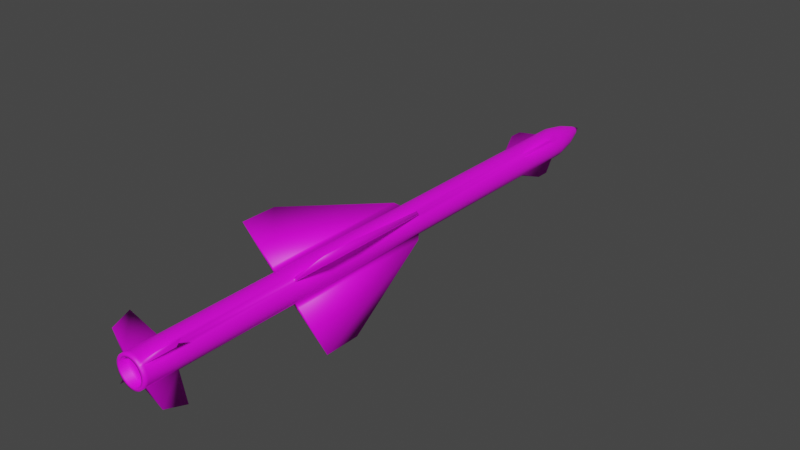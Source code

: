 # Source: R-23R.blend  (saved by Blender 2.80.75; exported with 4.5.12 LTS)
import bpy
from mathutils import Matrix  # noqa: F401  (used for matrix-valued properties, if any)

bpy.ops.wm.read_factory_settings(use_empty=True)
scene = bpy.context.scene
scene.name = 'Scene'

# ---- collections
col_collection = bpy.data.collections.new('Collection'); scene.collection.children.link(col_collection)

# ---- images (referenced by path relative to the original .blend; pixels are not part of the script)
import os
ASSET_DIR = os.environ.get("B2B_ASSET_DIR", "")  # directory of the original .blend (textures are referenced by path, not embedded)
HERE = os.path.dirname(os.path.abspath(__file__))  # packed textures are extracted next to this script under _unpacked/

def load_image(name, relpath, width, height, colorspace="sRGB"):
    """Load a texture the original file referenced (path relative to the .blend, or extracted next to this script)."""
    p = next((c for c in (os.path.join(HERE, relpath), os.path.join(ASSET_DIR, relpath)) if relpath and os.path.exists(c)), "")
    if p:
        img = bpy.data.images.load(p, check_existing=True)
        img.name = name
    else:  # same state as the original file: an image datablock whose file is absent (Cycles renders it pink)
        img = bpy.data.images.new(name, width, height)
        img.source = "FILE"
        img.filepath = "//" + (relpath or name)
    img.colorspace_settings.name = colorspace
    return img
img_r_23r_png = load_image('r-23r.png', 'r-23r.png', 1024, 1024, 'sRGB')

# ---- materials (node trees are filled in below, after node groups)
mat_material_001 = bpy.data.materials.new('Material.001')
mat_material_001.use_transparent_shadow = False

# ---- material node trees
mat_material_001.use_nodes = True; mat_material_001.node_tree.nodes.clear()
_N = mat_material_001.node_tree.nodes; _L = mat_material_001.node_tree.links
n0 = _N.new('ShaderNodeOutputMaterial'); n0.name = 'Material Output'; n0.location = (300, 300)
n1 = _N.new('ShaderNodeBsdfPrincipled'); n1.name = 'Principled BSDF'; n1.location = (10, 300)
n1.distribution = 'GGX'
n1.subsurface_method = 'BURLEY'
n1.inputs[3].default_value = 1.45
n1.inputs[27].default_value = (0.0, 0.0, 0.0, 1.0)
n1.inputs[28].default_value = 1.0
n2 = _N.new('ShaderNodeTexImage'); n2.name = 'Image Texture'; n2.location = (-287, 206)
n2.image = img_r_23r_png
_L.new(n1.outputs[0], n0.inputs[0])
_L.new(n2.outputs[0], n1.inputs[0])
n0.is_active_output = True

# ---- world
world_world = bpy.data.worlds.new('World'); scene.world = world_world
world_world.use_nodes = True; world_world.node_tree.nodes.clear()
_N = world_world.node_tree.nodes; _L = world_world.node_tree.links
n0 = _N.new('ShaderNodeOutputWorld'); n0.name = 'World Output'; n0.location = (300, 300)
n1 = _N.new('ShaderNodeBackground'); n1.name = 'Background'; n1.location = (10, 300)
n1.inputs[0].default_value = (0.05088, 0.05088, 0.05088, 1.0)
_L.new(n1.outputs[0], n0.inputs[0])
n0.is_active_output = True
world_world.color = (0.05088, 0.05088, 0.05088)
world_world.use_sun_shadow = False
world_world.sun_shadow_jitter_overblur = 0.0

# ---- meshes
me_cylinder = bpy.data.meshes.new('Cylinder')
me_cylinder.from_pydata([(-0.5063, 0.6174, -19.58), (-0.6341, 0.7732, 16.16), (-0.3761, 0.7043, -19.58), (-0.4711, 0.8821, 16.16), (-0.2315, 0.7642, -19.58), (-0.2899, 0.957, 16.16), (-0.07797, 0.7946, -19.58), (-0.09765, 0.9952, 16.16), (0.07856, 0.7946, -19.58), (0.09839, 0.9951, 16.16), (0.2321, 0.764, -19.58), (0.2906, 0.9568, 16.16), (0.3767, 0.704, -19.58), (0.4717, 0.8817, 16.16), (0.5068, 0.617, -19.58), (0.6347, 0.7728, 16.16), (0.6174, 0.5063, -19.58), (0.7732, 0.6341, 16.16), (0.7043, 0.3761, -19.58), (0.8821, 0.4711, 16.16), (0.7642, 0.2315, -19.58), (0.957, 0.2899, 16.16), (0.7946, 0.07797, -19.58), (0.9952, 0.09765, 16.16), (0.7946, -0.07856, -19.58), (0.9951, -0.09839, 16.16), (0.764, -0.2321, -19.58), (0.9568, -0.2906, 16.16), (0.704, -0.3767, -19.58), (0.8817, -0.4717, 16.16), (0.617, -0.5068, -19.58), (0.7728, -0.6347, 16.16), (0.5063, -0.6174, -19.58), (0.6341, -0.7732, 16.16), (0.3761, -0.7043, -19.58), (0.4711, -0.8821, 16.16), (0.2315, -0.7642, -19.58), (0.2899, -0.957, 16.16), (0.07797, -0.7946, -19.58), (0.09765, -0.9952, 16.16), (-0.07856, -0.7946, -19.58), (-0.09839, -0.9951, 16.16), (-0.2321, -0.764, -19.58), (-0.2906, -0.9568, 16.16), (-0.3767, -0.704, -19.58), (-0.4717, -0.8817, 16.16), (-0.5068, -0.617, -19.58), (-0.6347, -0.7728, 16.16), (-0.6174, -0.5063, -19.58), (-0.7732, -0.6341, 16.16), (-0.7043, -0.3761, -19.58), (-0.8821, -0.4711, 16.16), (-0.7642, -0.2315, -19.58), (-0.957, -0.2899, 16.16), (-0.7946, -0.07797, -19.58), (-0.9952, -0.09765, 16.16), (-0.7946, 0.07856, -19.58), (-0.9951, 0.09839, 16.16), (-0.764, 0.2321, -19.58), (-0.9568, 0.2906, 16.16), (-0.704, 0.3767, -19.58), (-0.8817, 0.4717, 16.16), (-0.617, 0.5068, -19.58), (-0.7728, 0.6347, 16.16), (-0.4096, 0.767, 16.96), (-0.5514, 0.6723, 16.96), (-0.2521, 0.8322, 16.96), (-0.08491, 0.8654, 16.96), (0.08555, 0.8653, 16.96), (0.2527, 0.832, 16.96), (0.4102, 0.7667, 16.96), (0.5519, 0.6719, 16.96), (0.6723, 0.5514, 16.96), (0.767, 0.4096, 16.96), (0.8322, 0.2521, 16.96), (0.8654, 0.08491, 16.96), (0.8653, -0.08555, 16.96), (0.832, -0.2527, 16.96), (0.7667, -0.4102, 16.96), (0.6719, -0.5519, 16.96), (0.5514, -0.6723, 16.96), (0.4096, -0.767, 16.96), (0.2521, -0.8322, 16.96), (0.0849, -0.8654, 16.96), (-0.08555, -0.8653, 16.96), (-0.2527, -0.832, 16.96), (-0.4102, -0.7667, 16.96), (-0.5519, -0.6719, 16.96), (-0.6723, -0.5514, 16.96), (-0.767, -0.4096, 16.96), (-0.8322, -0.2521, 16.96), (-0.8654, -0.0849, 16.96), (-0.8653, 0.08555, 16.96), (-0.832, 0.2527, 16.96), (-0.7667, 0.4102, 16.96), (-0.6719, 0.5519, 16.96), (-0.3536, 0.6621, 17.64), (-0.4759, 0.5804, 17.64), (-0.2176, 0.7183, 17.64), (-0.07329, 0.747, 17.64), (0.07384, 0.7469, 17.64), (0.2181, 0.7182, 17.64), (0.3541, 0.6618, 17.64), (0.4764, 0.58, 17.64), (0.5804, 0.4759, 17.64), (0.6621, 0.3536, 17.64), (0.7183, 0.2176, 17.64), (0.747, 0.07329, 17.64), (0.7469, -0.07384, 17.64), (0.7182, -0.2181, 17.64), (0.6618, -0.3541, 17.64), (0.58, -0.4764, 17.64), (0.4759, -0.5804, 17.64), (0.3536, -0.6621, 17.64), (0.2176, -0.7183, 17.64), (0.07329, -0.747, 17.64), (-0.07385, -0.7469, 17.64), (-0.2181, -0.7182, 17.64), (-0.3541, -0.6618, 17.64), (-0.4764, -0.58, 17.64), (-0.5804, -0.4759, 17.64), (-0.6621, -0.3536, 17.64), (-0.7183, -0.2176, 17.64), (-0.747, -0.07329, 17.64), (-0.7469, 0.07385, 17.64), (-0.7182, 0.2181, 17.64), (-0.6618, 0.3541, 17.64), (-0.58, 0.4764, 17.64), (-0.2687, 0.5031, 18.21), (-0.3617, 0.441, 18.21), (-0.1654, 0.5459, 18.21), (-0.05569, 0.5676, 18.21), (0.05611, 0.5676, 18.21), (0.1658, 0.5457, 18.21), (0.269, 0.5029, 18.21), (0.362, 0.4408, 18.21), (0.441, 0.3617, 18.21), (0.5031, 0.2687, 18.21), (0.5459, 0.1654, 18.21), (0.5676, 0.05569, 18.21), (0.5676, -0.05611, 18.21), (0.5457, -0.1658, 18.21), (0.5029, -0.269, 18.21), (0.4408, -0.362, 18.21), (0.3617, -0.441, 18.21), (0.2687, -0.5031, 18.21), (0.1654, -0.5459, 18.21), (0.05569, -0.5676, 18.21), (-0.05612, -0.5676, 18.21), (-0.1658, -0.5457, 18.21), (-0.269, -0.5029, 18.21), (-0.362, -0.4408, 18.21), (-0.441, -0.3617, 18.21), (-0.5031, -0.2687, 18.21), (-0.5459, -0.1654, 18.21), (-0.5676, -0.05569, 18.21), (-0.5676, 0.05612, 18.21), (-0.5457, 0.1658, 18.21), (-0.5029, 0.269, 18.21), (-0.4408, 0.362, 18.21), (-0.1663, 0.3114, 18.88), (-0.2239, 0.273, 18.88), (-0.1024, 0.3379, 18.88), (-0.03448, 0.3514, 18.88), (0.03474, 0.3514, 18.88), (0.1026, 0.3378, 18.88), (0.1666, 0.3113, 18.88), (0.2241, 0.2728, 18.88), (0.273, 0.2239, 18.88), (0.3114, 0.1663, 18.88), (0.3379, 0.1024, 18.88), (0.3514, 0.03448, 18.88), (0.3514, -0.03474, 18.88), (0.3378, -0.1026, 18.88), (0.3113, -0.1666, 18.88), (0.2728, -0.2241, 18.88), (0.2239, -0.273, 18.88), (0.1663, -0.3114, 18.88), (0.1024, -0.3379, 18.88), (0.03448, -0.3514, 18.88), (-0.03474, -0.3514, 18.88), (-0.1026, -0.3378, 18.88), (-0.1666, -0.3113, 18.88), (-0.2241, -0.2728, 18.88), (-0.273, -0.2239, 18.88), (-0.3114, -0.1663, 18.88), (-0.3379, -0.1024, 18.88), (-0.3514, -0.03448, 18.88), (-0.3514, 0.03474, 18.88), (-0.3378, 0.1026, 18.88), (-0.3113, 0.1666, 18.88), (-0.2728, 0.2241, 18.88), (-1.869e-06, 7.511e-07, 19.69), (-0.6341, 0.7732, -9.461), (-0.4711, 0.8821, -9.461), (-0.2899, 0.957, -9.461), (-0.09765, 0.9952, -9.461), (0.09839, 0.9951, -9.461), (0.2906, 0.9568, -9.461), (0.4717, 0.8817, -9.461), (0.6347, 0.7728, -9.461), (0.7732, 0.6341, -9.461), (0.8821, 0.4711, -9.461), (0.957, 0.2899, -9.461), (0.9952, 0.09765, -9.461), (0.9951, -0.09839, -9.461), (0.9568, -0.2906, -9.461), (0.8817, -0.4717, -9.461), (0.7728, -0.6347, -9.461), (0.6341, -0.7732, -9.461), (0.4711, -0.8821, -9.461), (0.2899, -0.957, -9.461), (0.09765, -0.9952, -9.461), (-0.09839, -0.9951, -9.461), (-0.2906, -0.9568, -9.461), (-0.4717, -0.8817, -9.461), (-0.6347, -0.7728, -9.461), (-0.7732, -0.6341, -9.461), (-0.8821, -0.4711, -9.461), (-0.957, -0.2899, -9.461), (-0.9952, -0.09765, -9.461), (-0.9951, 0.09839, -9.461), (-0.9568, 0.2906, -9.461), (-0.8817, 0.4717, -9.461), (-0.7728, 0.6347, -9.461), (-0.6341, 0.7732, 0.8586), (-0.4711, 0.8821, 0.8586), (-0.2899, 0.957, 0.8586), (-0.09765, 0.9952, 0.8586), (0.09839, 0.9951, 0.8586), (0.2906, 0.9568, 0.8586), (0.4717, 0.8817, 0.8586), (0.6347, 0.7728, 0.8586), (0.7732, 0.6341, 0.8586), (0.8821, 0.4711, 0.8586), (0.957, 0.2899, 0.8586), (0.9952, 0.09765, 0.8586), (0.9951, -0.09839, 0.8586), (0.9568, -0.2906, 0.8586), (0.8817, -0.4717, 0.8586), (0.7728, -0.6347, 0.8586), (0.6341, -0.7732, 0.8586), (0.4711, -0.8821, 0.8586), (0.2899, -0.957, 0.8586), (0.09765, -0.9952, 0.8586), (-0.09839, -0.9951, 0.8586), (-0.2906, -0.9568, 0.8586), (-0.4717, -0.8817, 0.8586), (-0.6347, -0.7728, 0.8586), (-0.7732, -0.6341, 0.8586), (-0.8821, -0.4711, 0.8586), (-0.957, -0.2899, 0.8586), (-0.9952, -0.09765, 0.8586), (-0.9951, 0.09839, 0.8586), (-0.9568, 0.2906, 0.8586), (-0.8817, 0.4717, 0.8586), (-0.7728, 0.6347, 0.8586), (-0.6341, 0.7732, 11.82), (-0.4711, 0.8821, 11.82), (-0.2899, 0.957, 11.82), (-0.09765, 0.9952, 11.82), (0.09839, 0.9951, 11.82), (0.2906, 0.9568, 11.82), (0.4717, 0.8817, 11.82), (0.6347, 0.7728, 11.82), (0.7732, 0.6341, 11.82), (0.8821, 0.4711, 11.82), (0.957, 0.2899, 11.82), (0.9952, 0.09765, 11.82), (0.9951, -0.09839, 11.82), (0.9568, -0.2906, 11.82), (0.8817, -0.4717, 11.82), (0.7728, -0.6347, 11.82), (0.6341, -0.7732, 11.82), (0.4711, -0.8821, 11.82), (0.2899, -0.957, 11.82), (0.09765, -0.9952, 11.82), (-0.09839, -0.9951, 11.82), (-0.2906, -0.9568, 11.82), (-0.4717, -0.8817, 11.82), (-0.6347, -0.7728, 11.82), (-0.7732, -0.6341, 11.82), (-0.8821, -0.4711, 11.82), (-0.957, -0.2899, 11.82), (-0.9952, -0.09765, 11.82), (-0.9951, 0.09839, 11.82), (-0.9568, 0.2906, 11.82), (-0.8817, 0.4717, 11.82), (-0.7728, 0.6347, 11.82), (-0.6341, 0.7732, 15.19), (-0.4711, 0.8821, 15.19), (-0.2899, 0.957, 15.19), (-0.09765, 0.9952, 15.19), (0.09839, 0.9951, 15.19), (0.2906, 0.9568, 15.19), (0.4717, 0.8817, 15.19), (0.6347, 0.7728, 15.19), (0.7732, 0.6341, 15.19), (0.8821, 0.4711, 15.19), (0.957, 0.2899, 15.19), (0.9952, 0.09765, 15.19), (0.9951, -0.09839, 15.19), (0.9568, -0.2906, 15.19), (0.8817, -0.4717, 15.19), (0.7728, -0.6347, 15.19), (0.6341, -0.7732, 15.19), (0.4711, -0.8821, 15.19), (0.2899, -0.957, 15.19), (0.09765, -0.9952, 15.19), (-0.09839, -0.9951, 15.19), (-0.2906, -0.9568, 15.19), (-0.4717, -0.8817, 15.19), (-0.6347, -0.7728, 15.19), (-0.7732, -0.6341, 15.19), (-0.8821, -0.4711, 15.19), (-0.957, -0.2899, 15.19), (-0.9952, -0.09765, 15.19), (-0.9951, 0.09839, 15.19), (-0.9568, 0.2906, 15.19), (-0.8817, 0.4717, 15.19), (-0.7728, 0.6347, 15.19), (-0.4711, 0.8821, -19.33), (-0.2899, 0.957, -19.33), (-0.09765, 0.9952, -19.33), (0.09839, 0.9951, -19.33), (0.2906, 0.9568, -19.33), (0.4717, 0.8817, -19.33), (0.6347, 0.7728, -19.33), (0.7732, 0.6341, -19.33), (0.8821, 0.4711, -19.33), (0.957, 0.2899, -19.33), (0.9952, 0.09765, -19.33), (0.9951, -0.09839, -19.33), (0.9568, -0.2906, -19.33), (0.8817, -0.4717, -19.33), (0.7728, -0.6347, -19.33), (0.6341, -0.7732, -19.33), (0.4711, -0.8821, -19.33), (0.2899, -0.957, -19.33), (0.09765, -0.9952, -19.33), (-0.09838, -0.9951, -19.33), (-0.2906, -0.9568, -19.33), (-0.4717, -0.8817, -19.33), (-0.6347, -0.7728, -19.33), (-0.7732, -0.6341, -19.33), (-0.8821, -0.4711, -19.33), (-0.957, -0.2899, -19.33), (-0.9952, -0.09765, -19.33), (-0.9951, 0.09839, -19.33), (-0.9568, 0.2906, -19.33), (-0.8817, 0.4717, -19.33), (-0.7728, 0.6347, -19.33), (-0.6341, 0.7732, -19.33), (-0.6341, 0.7732, -17.39), (-0.4711, 0.8821, -17.39), (-0.2899, 0.957, -17.39), (-0.09765, 0.9952, -17.39), (0.09839, 0.9951, -17.39), (0.2906, 0.9568, -17.39), (0.4717, 0.8817, -17.39), (0.6347, 0.7728, -17.39), (0.7732, 0.6341, -17.39), (0.8821, 0.4711, -17.39), (0.957, 0.2899, -17.39), (0.9952, 0.09765, -17.39), (0.9951, -0.09839, -17.39), (0.9568, -0.2906, -17.39), (0.8817, -0.4717, -17.39), (0.7728, -0.6347, -17.39), (0.6341, -0.7732, -17.39), (0.4711, -0.8821, -17.39), (0.2899, -0.957, -17.39), (0.09765, -0.9952, -17.39), (-0.09838, -0.9951, -17.39), (-0.2906, -0.9568, -17.39), (-0.4717, -0.8817, -17.39), (-0.6347, -0.7728, -17.39), (-0.7732, -0.6341, -17.39), (-0.8821, -0.4711, -17.39), (-0.957, -0.2899, -17.39), (-0.9952, -0.09765, -17.39), (-0.9951, 0.09839, -17.39), (-0.9568, 0.2906, -17.39), (-0.8817, 0.4717, -17.39), (-0.7728, 0.6347, -17.39), (0.9983, -0.8603, 0.5396), (0.9983, -0.8603, -9.461), (0.8596, -0.9989, 0.5396), (0.8596, -0.9989, -9.461), (2.958, -2.961, -7.117), (2.958, -2.961, -9.461), (-0.9983, 0.8603, 0.5396), (-0.9983, 0.8603, -9.461), (-0.8596, 0.9989, -9.461), (-0.8596, 0.9989, 0.5396), (-2.958, 2.961, -7.117), (-2.958, 2.961, -9.461), (1.889, 1.887, -17.87), (1.607, 1.605, -19.17), (0.8603, 0.9983, 0.5396), (0.8603, 0.9983, -9.461), (0.9989, 0.8596, 0.5396), (0.9989, 0.8596, -9.461), (2.961, 2.958, -7.117), (2.961, 2.958, -9.461), (-0.8603, -0.9983, 0.5396), (-0.8603, -0.9983, -9.461), (-0.9989, -0.8596, 0.5396), (-0.9989, -0.8596, -9.461), (-2.961, -2.958, -7.117), (-2.961, -2.958, -9.461), (1.154, -1.155, 13.1), (1.154, -1.155, 14.0), (-1.889, -1.887, -17.87), (-1.607, -1.605, -19.17), (-1.154, 1.155, 13.1), (-1.154, 1.155, 14.0), (-1.887, 1.889, -17.87), (-1.605, 1.607, -19.17), (1.887, -1.889, -17.87), (1.605, -1.607, -19.17), (-1.155, -1.154, 14.0), (-1.155, -1.154, 13.1), (1.155, 1.154, 14.0), (1.155, 1.154, 13.1), (-0.6341, 0.7732, -19.58), (-0.4711, 0.8821, -19.58), (-0.2899, 0.957, -19.58), (-0.09765, 0.9952, -19.58), (0.09839, 0.9951, -19.58), (0.2906, 0.9568, -19.58), (0.4717, 0.8817, -19.58), (0.6347, 0.7728, -19.58), (0.7732, 0.6341, -19.58), (0.8821, 0.4711, -19.58), (0.957, 0.2899, -19.58), (0.9952, 0.09765, -19.58), (0.9951, -0.09839, -19.58), (0.9568, -0.2906, -19.58), (0.8817, -0.4717, -19.58), (0.7728, -0.6347, -19.58), (0.6341, -0.7732, -19.58), (0.4711, -0.8821, -19.58), (0.2899, -0.957, -19.58), (0.09765, -0.9952, -19.58), (-0.09838, -0.9951, -19.58), (-0.2906, -0.9568, -19.58), (-0.4717, -0.8817, -19.58), (-0.6347, -0.7728, -19.58), (-0.7732, -0.6341, -19.58), (-0.8821, -0.4711, -19.58), (-0.957, -0.2899, -19.58), (-0.9952, -0.09765, -19.58), (-0.9951, 0.09839, -19.58), (-0.9568, 0.2906, -19.58), (-0.8817, 0.4717, -19.58), (-0.7728, 0.6347, -19.58), (-0.5063, 0.6174, -19.08), (-0.3761, 0.7043, -19.08), (-0.2315, 0.7642, -19.08), (-0.07797, 0.7946, -19.08), (0.07856, 0.7946, -19.08), (0.2321, 0.764, -19.08), (0.3767, 0.704, -19.08), (0.5068, 0.617, -19.08), (0.6174, 0.5063, -19.08), (0.7043, 0.3761, -19.08), (0.7642, 0.2315, -19.08), (0.7946, 0.07797, -19.08), (0.7946, -0.07856, -19.08), (0.764, -0.2321, -19.08), (0.704, -0.3767, -19.08), (0.617, -0.5068, -19.08), (0.5063, -0.6174, -19.08), (0.3761, -0.7043, -19.08), (0.2315, -0.7642, -19.08), (0.07797, -0.7946, -19.08), (-0.07856, -0.7946, -19.08), (-0.2321, -0.764, -19.08), (-0.3767, -0.704, -19.08), (-0.5068, -0.617, -19.08), (-0.6174, -0.5063, -19.08), (-0.7043, -0.3761, -19.08), (-0.7642, -0.2315, -19.08), (-0.7946, -0.07797, -19.08), (-0.7946, 0.07856, -19.08), (-0.764, 0.2321, -19.08), (-0.704, 0.3767, -19.08), (-0.617, 0.5068, -19.08)], [], [(289, 1, 3, 290), (290, 3, 5, 291), (291, 5, 7, 292), (292, 7, 9, 293), (293, 9, 11, 294), (294, 11, 13, 295), (295, 13, 15, 296), (296, 15, 17, 297), (297, 17, 19, 298), (298, 19, 21, 299), (299, 21, 23, 300), (300, 23, 25, 301), (301, 25, 27, 302), (302, 27, 29, 303), (303, 29, 31, 304), (304, 31, 33, 305), (305, 33, 35, 306), (306, 35, 37, 307), (307, 37, 39, 308), (308, 39, 41, 309), (309, 41, 43, 310), (310, 43, 45, 311), (311, 45, 47, 312), (312, 47, 49, 313), (313, 49, 51, 314), (314, 51, 53, 315), (315, 53, 55, 316), (316, 55, 57, 317), (317, 57, 59, 318), (318, 59, 61, 319), (51, 49, 88, 89), (319, 61, 63, 320), (320, 63, 1, 289), (34, 36, 475, 474), (83, 82, 114, 115), (7, 5, 66, 67), (25, 23, 75, 76), (43, 41, 84, 85), (61, 59, 93, 94), (17, 15, 71, 72), (35, 33, 80, 81), (53, 51, 89, 90), (9, 7, 67, 68), (27, 25, 76, 77), (45, 43, 85, 86), (63, 61, 94, 95), (19, 17, 72, 73), (37, 35, 81, 82), (55, 53, 90, 91), (11, 9, 68, 69), (29, 27, 77, 78), (47, 45, 86, 87), (3, 1, 65, 64), (1, 63, 95, 65), (21, 19, 73, 74), (39, 37, 82, 83), (57, 55, 91, 92), (13, 11, 69, 70), (31, 29, 78, 79), (49, 47, 87, 88), (5, 3, 64, 66), (23, 21, 74, 75), (41, 39, 83, 84), (59, 57, 92, 93), (15, 13, 70, 71), (33, 31, 79, 80), (118, 117, 149, 150), (70, 69, 101, 102), (84, 83, 115, 116), (71, 70, 102, 103), (85, 84, 116, 117), (72, 71, 103, 104), (86, 85, 117, 118), (73, 72, 104, 105), (87, 86, 118, 119), (74, 73, 105, 106), (88, 87, 119, 120), (75, 74, 106, 107), (89, 88, 120, 121), (76, 75, 107, 108), (90, 89, 121, 122), (77, 76, 108, 109), (91, 90, 122, 123), (78, 77, 109, 110), (64, 65, 97, 96), (92, 91, 123, 124), (79, 78, 110, 111), (66, 64, 96, 98), (93, 92, 124, 125), (80, 79, 111, 112), (67, 66, 98, 99), (94, 93, 125, 126), (81, 80, 112, 113), (68, 67, 99, 100), (95, 94, 126, 127), (82, 81, 113, 114), (69, 68, 100, 101), (65, 95, 127, 97), (153, 152, 184, 185), (105, 104, 136, 137), (119, 118, 150, 151), (106, 105, 137, 138), (120, 119, 151, 152), (107, 106, 138, 139), (121, 120, 152, 153), (108, 107, 139, 140), (122, 121, 153, 154), (109, 108, 140, 141), (123, 122, 154, 155), (110, 109, 141, 142), (96, 97, 129, 128), (124, 123, 155, 156), (111, 110, 142, 143), (98, 96, 128, 130), (125, 124, 156, 157), (112, 111, 143, 144), (99, 98, 130, 131), (126, 125, 157, 158), (113, 112, 144, 145), (100, 99, 131, 132), (127, 126, 158, 159), (114, 113, 145, 146), (101, 100, 132, 133), (97, 127, 159, 129), (115, 114, 146, 147), (102, 101, 133, 134), (116, 115, 147, 148), (103, 102, 134, 135), (117, 116, 148, 149), (104, 103, 135, 136), (188, 187, 192), (140, 139, 171, 172), (154, 153, 185, 186), (141, 140, 172, 173), (155, 154, 186, 187), (142, 141, 173, 174), (128, 129, 161, 160), (156, 155, 187, 188), (143, 142, 174, 175), (130, 128, 160, 162), (157, 156, 188, 189), (144, 143, 175, 176), (131, 130, 162, 163), (158, 157, 189, 190), (145, 144, 176, 177), (132, 131, 163, 164), (159, 158, 190, 191), (146, 145, 177, 178), (133, 132, 164, 165), (129, 159, 191, 161), (147, 146, 178, 179), (134, 133, 165, 166), (148, 147, 179, 180), (135, 134, 166, 167), (149, 148, 180, 181), (136, 135, 167, 168), (150, 149, 181, 182), (137, 136, 168, 169), (151, 150, 182, 183), (138, 137, 169, 170), (152, 151, 183, 184), (139, 138, 170, 171), (175, 174, 192), (162, 160, 192), (189, 188, 192), (176, 175, 192), (163, 162, 192), (190, 189, 192), (177, 176, 192), (164, 163, 192), (191, 190, 192), (178, 177, 192), (165, 164, 192), (161, 191, 192), (179, 178, 192), (166, 165, 192), (180, 179, 192), (167, 166, 192), (181, 180, 192), (168, 167, 192), (182, 181, 192), (169, 168, 192), (183, 182, 192), (170, 169, 192), (184, 183, 192), (171, 170, 192), (185, 184, 192), (172, 171, 192), (186, 185, 192), (173, 172, 192), (187, 186, 192), (174, 173, 192), (160, 161, 192), (384, 224, 193, 353), (383, 223, 224, 384), (382, 222, 223, 383), (381, 221, 222, 382), (380, 220, 221, 381), (379, 219, 220, 380), (378, 218, 219, 379), (377, 217, 218, 378), (376, 216, 217, 377), (375, 215, 216, 376), (374, 214, 215, 375), (373, 213, 214, 374), (372, 212, 213, 373), (371, 211, 212, 372), (370, 210, 211, 371), (369, 209, 210, 370), (368, 208, 209, 369), (367, 207, 208, 368), (366, 206, 207, 367), (365, 205, 206, 366), (364, 204, 205, 365), (363, 203, 204, 364), (362, 202, 203, 363), (361, 201, 202, 362), (360, 200, 201, 361), (359, 199, 200, 360), (358, 198, 199, 359), (357, 197, 198, 358), (356, 196, 197, 357), (355, 195, 196, 356), (354, 194, 195, 355), (353, 193, 194, 354), (193, 224, 392, 393), (223, 255, 256, 224), (222, 254, 255, 223), (221, 253, 254, 222), (220, 252, 253, 221), (219, 251, 252, 220), (218, 250, 251, 219), (217, 249, 250, 218), (216, 248, 405, 406), (215, 247, 248, 216), (214, 246, 247, 215), (213, 245, 246, 214), (212, 244, 245, 213), (211, 243, 244, 212), (210, 242, 243, 211), (209, 241, 242, 210), (208, 240, 385, 386), (207, 239, 240, 208), (206, 238, 239, 207), (205, 237, 238, 206), (204, 236, 237, 205), (203, 235, 236, 204), (202, 234, 235, 203), (201, 233, 234, 202), (201, 200, 400, 402), (199, 231, 232, 200), (198, 230, 231, 199), (197, 229, 230, 198), (196, 228, 229, 197), (195, 227, 228, 196), (194, 226, 227, 195), (193, 225, 226, 194), (256, 288, 257, 225), (255, 287, 288, 256), (254, 286, 287, 255), (253, 285, 286, 254), (252, 284, 285, 253), (251, 283, 284, 252), (250, 282, 283, 251), (249, 281, 282, 250), (248, 280, 281, 249), (247, 279, 280, 248), (246, 278, 279, 247), (245, 277, 278, 246), (244, 276, 277, 245), (243, 275, 276, 244), (242, 274, 275, 243), (241, 273, 274, 242), (240, 272, 273, 241), (239, 271, 272, 240), (238, 270, 271, 239), (237, 269, 270, 238), (236, 268, 269, 237), (235, 267, 268, 236), (234, 266, 267, 235), (233, 265, 266, 234), (232, 264, 265, 233), (231, 263, 264, 232), (230, 262, 263, 231), (229, 261, 262, 230), (228, 260, 261, 229), (227, 259, 260, 228), (226, 258, 259, 227), (225, 257, 258, 226), (257, 288, 415), (287, 319, 320, 288), (286, 318, 319, 287), (285, 317, 318, 286), (284, 316, 317, 285), (283, 315, 316, 284), (282, 314, 315, 283), (281, 313, 314, 282), (281, 280, 422), (279, 311, 312, 280), (278, 310, 311, 279), (277, 309, 310, 278), (276, 308, 309, 277), (275, 307, 308, 276), (274, 306, 307, 275), (273, 305, 306, 274), (305, 273, 411, 412), (271, 303, 304, 272), (270, 302, 303, 271), (269, 301, 302, 270), (268, 300, 301, 269), (267, 299, 300, 268), (266, 298, 299, 267), (265, 297, 298, 266), (264, 296, 423, 424), (263, 295, 296, 264), (262, 294, 295, 263), (261, 293, 294, 262), (260, 292, 293, 261), (259, 291, 292, 260), (258, 290, 291, 259), (257, 289, 290, 258), (425, 352, 321, 426), (426, 321, 322, 427), (427, 322, 323, 428), (428, 323, 324, 429), (429, 324, 325, 430), (430, 325, 326, 431), (431, 326, 327, 432), (432, 327, 328, 433), (433, 328, 329, 434), (434, 329, 330, 435), (435, 330, 331, 436), (436, 331, 332, 437), (437, 332, 333, 438), (438, 333, 334, 439), (439, 334, 335, 440), (440, 335, 336, 441), (441, 336, 337, 442), (442, 337, 338, 443), (443, 338, 339, 444), (444, 339, 340, 445), (445, 340, 341, 446), (446, 341, 342, 447), (447, 342, 343, 448), (448, 343, 344, 449), (449, 344, 345, 450), (450, 345, 346, 451), (451, 346, 347, 452), (452, 347, 348, 453), (453, 348, 349, 454), (454, 349, 350, 455), (455, 350, 351, 456), (456, 351, 352, 425), (352, 353, 354, 321), (321, 354, 355, 322), (322, 355, 356, 323), (323, 356, 357, 324), (324, 357, 358, 325), (325, 358, 359, 326), (326, 359, 360, 327), (361, 328, 398, 397), (328, 361, 362, 329), (329, 362, 363, 330), (330, 363, 364, 331), (331, 364, 365, 332), (332, 365, 366, 333), (333, 366, 367, 334), (334, 367, 368, 335), (335, 368, 419, 420), (336, 369, 370, 337), (337, 370, 371, 338), (338, 371, 372, 339), (339, 372, 373, 340), (340, 373, 374, 341), (341, 374, 375, 342), (342, 375, 376, 343), (343, 376, 413, 414), (344, 377, 378, 345), (345, 378, 379, 346), (346, 379, 380, 347), (347, 380, 381, 348), (348, 381, 382, 349), (349, 382, 383, 350), (350, 383, 384, 351), (353, 352, 418, 417), (388, 386, 390), (209, 208, 386, 388), (240, 241, 387, 385), (241, 209, 388, 387), (328, 327, 398), (386, 385, 389, 390), (385, 387, 389), (387, 388, 390, 389), (394, 393, 396, 395), (256, 225, 394, 391), (224, 256, 391, 392), (225, 193, 393, 394), (289, 257, 415, 416), (392, 391, 395, 396), (391, 394, 395), (393, 392, 396), (399, 401, 403), (232, 233, 401, 399), (233, 201, 402, 401), (200, 232, 399, 400), (360, 361, 397), (401, 402, 404, 403), (402, 400, 404), (400, 399, 403, 404), (406, 405, 409, 410), (249, 217, 408, 407), (217, 216, 406, 408), (248, 249, 407, 405), (327, 360, 397, 398), (405, 407, 409), (407, 408, 410, 409), (408, 406, 410), (320, 289, 416), (344, 343, 414), (376, 377, 413), (377, 344, 414, 413), (351, 384, 417, 418), (352, 351, 418), (384, 353, 417), (288, 320, 416, 415), (336, 335, 420), (368, 369, 419), (369, 336, 420, 419), (272, 304, 412, 411), (273, 272, 411), (304, 305, 412), (312, 313, 421), (280, 312, 421, 422), (313, 281, 422, 421), (265, 264, 424), (296, 297, 423), (297, 265, 424, 423), (2, 0, 425, 426), (4, 2, 426, 427), (6, 4, 427, 428), (8, 6, 428, 429), (10, 8, 429, 430), (12, 10, 430, 431), (14, 12, 431, 432), (16, 14, 432, 433), (18, 16, 433, 434), (20, 18, 434, 435), (22, 20, 435, 436), (24, 22, 436, 437), (26, 24, 437, 438), (28, 26, 438, 439), (30, 28, 439, 440), (32, 30, 440, 441), (34, 32, 441, 442), (36, 34, 442, 443), (38, 36, 443, 444), (40, 38, 444, 445), (42, 40, 445, 446), (44, 42, 446, 447), (46, 44, 447, 448), (48, 46, 448, 449), (50, 48, 449, 450), (52, 50, 450, 451), (54, 52, 451, 452), (56, 54, 452, 453), (58, 56, 453, 454), (60, 58, 454, 455), (62, 60, 455, 456), (0, 62, 456, 425), (457, 458, 459, 460, 461, 462, 463, 464, 465, 466, 467, 468, 469, 470, 471, 472, 473, 474, 475, 476, 477, 478, 479, 480, 481, 482, 483, 484, 485, 486, 487, 488), (8, 10, 462, 461), (62, 0, 457, 488), (36, 38, 476, 475), (10, 12, 463, 462), (38, 40, 477, 476), (12, 14, 464, 463), (40, 42, 478, 477), (14, 16, 465, 464), (42, 44, 479, 478), (16, 18, 466, 465), (44, 46, 480, 479), (18, 20, 467, 466), (46, 48, 481, 480), (20, 22, 468, 467), (48, 50, 482, 481), (22, 24, 469, 468), (50, 52, 483, 482), (24, 26, 470, 469), (52, 54, 484, 483), (26, 28, 471, 470), (0, 2, 458, 457), (54, 56, 485, 484), (28, 30, 472, 471), (2, 4, 459, 458), (56, 58, 486, 485), (30, 32, 473, 472), (4, 6, 460, 459), (58, 60, 487, 486), (32, 34, 474, 473), (6, 8, 461, 460), (60, 62, 488, 487)])
me_cylinder.polygons.foreach_set('use_smooth', [True] * 501)
_uv = me_cylinder.uv_layers.new(name='UVMap')
_uv.uv.foreach_set('vector', [0.02743, 0.1045, 0.0003207, 0.1045, 0.0003208, 0.09898, 0.02743, 0.09898, 0.02743, 0.09898, 0.0003208, 0.09898, 0.0003207, 0.0935, 0.02743, 0.0935, 0.02743, 0.0935, 0.0003207, 0.0935, 0.0003207, 0.08802, 0.02743, 0.08802, 0.02743, 0.08802, 0.0003207, 0.08802, 0.0003207, 0.08254, 0.02743, 0.08254, 0.02743, 0.08254, 0.0003207, 0.08254, 0.0003207, 0.07705, 0.02743, 0.07705, 0.02743, 0.07705, 0.0003207, 0.07705, 0.0003207, 0.07157, 0.02743, 0.07157, 0.02743, 0.07157, 0.0003207, 0.07157, 0.0003207, 0.06609, 0.02743, 0.06609, 0.02743, 0.06609, 0.0003207, 0.06609, 0.0003207, 0.06061, 0.02743, 0.06061, 0.02743, 0.06061, 0.0003207, 0.06061, 0.0003207, 0.05513, 0.02743, 0.05513, 0.02743, 0.05513, 0.0003207, 0.05513, 0.0003207, 0.04965, 0.02743, 0.04965, 0.02743, 0.04965, 0.0003207, 0.04965, 0.0003206, 0.04417, 0.02743, 0.04417, 0.02743, 0.04417, 0.0003206, 0.04417, 0.0003206, 0.03869, 0.02743, 0.03869, 0.02743, 0.03869, 0.0003206, 0.03869, 0.0003206, 0.03321, 0.02743, 0.03321, 0.02743, 0.03321, 0.0003206, 0.03321, 0.0003206, 0.02773, 0.02743, 0.02773, 0.02743, 0.02773, 0.0003206, 0.02773, 0.0003205, 0.02224, 0.02743, 0.02224, 0.02743, 0.02224, 0.0003205, 0.02224, 0.0003205, 0.01676, 0.02743, 0.01676, 0.02743, 0.01676, 0.0003205, 0.01676, 0.0003205, 0.01128, 0.02743, 0.01128, 0.02743, 0.01128, 0.0003205, 0.01128, 0.0003205, 0.005802, 0.02743, 0.005802, 0.02743, 0.005802, 0.0003205, 0.005802, 0.0003205, 0.0003211, 0.02743, 0.000321, 0.02743, 0.1757, 0.0003208, 0.1757, 0.0003208, 0.1702, 0.02743, 0.1702, 0.02743, 0.1702, 0.0003208, 0.1702, 0.0003208, 0.1648, 0.02743, 0.1648, 0.02743, 0.1648, 0.0003208, 0.1648, 0.0003208, 0.1593, 0.02743, 0.1593, 0.02743, 0.1593, 0.0003208, 0.1593, 0.0003208, 0.1538, 0.02743, 0.1538, 0.02743, 0.1538, 0.0003208, 0.1538, 0.0003207, 0.1483, 0.02743, 0.1483, 0.02743, 0.1483, 0.0003207, 0.1483, 0.0003208, 0.1428, 0.02743, 0.1428, 0.02743, 0.1428, 0.0003208, 0.1428, 0.0003208, 0.1373, 0.02743, 0.1373, 0.02743, 0.1373, 0.0003208, 0.1373, 0.0003208, 0.1319, 0.02743, 0.1319, 0.02743, 0.1319, 0.0003208, 0.1319, 0.0003207, 0.1264, 0.02743, 0.1264, 0.02743, 0.1264, 0.0003207, 0.1264, 0.0003208, 0.1209, 0.02743, 0.1209, 0.02743, 0.1209, 0.0003208, 0.1209, 0.0003207, 0.1154, 0.02743, 0.1154, 0.1676, 0.9194, 0.16, 0.9226, 0.1526, 0.8993, 0.1559, 0.8981, 0.02743, 0.1154, 0.0003207, 0.1154, 0.0003207, 0.1099, 0.02743, 0.1099, 0.02743, 0.1099, 0.0003207, 0.1099, 0.0003207, 0.1045, 0.02743, 0.1045, 0.3001, 0.8251, 0.299, 0.8195, 0.3131, 0.818, 0.3137, 0.8209, 0.1876, 0.7757, 0.1838, 0.7823, 0.1659, 0.7701, 0.1676, 0.767, 0.1745, 0.85, 0.1803, 0.8558, 0.1618, 0.8716, 0.1594, 0.8691, 0.1105, 0.8628, 0.1151, 0.8559, 0.1341, 0.8712, 0.1321, 0.874, 0.1356, 0.9226, 0.128, 0.9196, 0.139, 0.8979, 0.1422, 0.8992, 0.1897, 0.8866, 0.1881, 0.8946, 0.1648, 0.8878, 0.1656, 0.8845, 0.1355, 0.8423, 0.1436, 0.8407, 0.1463, 0.865, 0.1428, 0.8656, 0.1106, 0.9025, 0.1074, 0.8949, 0.1305, 0.8875, 0.1318, 0.8907, 0.1745, 0.9149, 0.1676, 0.9194, 0.1559, 0.8981, 0.1589, 0.8962, 0.1676, 0.8454, 0.1745, 0.85, 0.1594, 0.8691, 0.1565, 0.8671, 0.1073, 0.8704, 0.1105, 0.8628, 0.1321, 0.874, 0.1307, 0.8772, 0.1437, 0.9242, 0.1356, 0.9226, 0.1422, 0.8992, 0.1456, 0.8999, 0.1897, 0.8783, 0.1897, 0.8866, 0.1656, 0.8845, 0.1656, 0.881, 0.1278, 0.8454, 0.1355, 0.8423, 0.1428, 0.8656, 0.1396, 0.8669, 0.1153, 0.9093, 0.1106, 0.9025, 0.1318, 0.8907, 0.1337, 0.8935, 0.1803, 0.9091, 0.1745, 0.9149, 0.1589, 0.8962, 0.1614, 0.8938, 0.16, 0.8423, 0.1676, 0.8454, 0.1565, 0.8671, 0.1532, 0.8658, 0.1057, 0.8785, 0.1073, 0.8704, 0.1307, 0.8772, 0.13, 0.8806, 0.1519, 0.9242, 0.1437, 0.9242, 0.1456, 0.8999, 0.1492, 0.8999, 0.1849, 0.8627, 0.1881, 0.8703, 0.165, 0.8776, 0.1637, 0.8745, 0.1881, 0.8703, 0.1897, 0.8783, 0.1656, 0.881, 0.165, 0.8776, 0.1209, 0.85, 0.1278, 0.8454, 0.1396, 0.8669, 0.1366, 0.8687, 0.1211, 0.9151, 0.1153, 0.9093, 0.1337, 0.8935, 0.1361, 0.896, 0.1849, 0.9022, 0.1803, 0.9091, 0.1614, 0.8938, 0.1634, 0.891, 0.1519, 0.8407, 0.16, 0.8423, 0.1532, 0.8658, 0.1498, 0.865, 0.1058, 0.8868, 0.1057, 0.8785, 0.13, 0.8806, 0.1299, 0.8841, 0.16, 0.9226, 0.1519, 0.9242, 0.1492, 0.8999, 0.1526, 0.8993, 0.1803, 0.8558, 0.1849, 0.8627, 0.1637, 0.8745, 0.1618, 0.8716, 0.1151, 0.8559, 0.1209, 0.85, 0.1366, 0.8687, 0.1341, 0.8712, 0.128, 0.9196, 0.1211, 0.9151, 0.1361, 0.896, 0.139, 0.8979, 0.1881, 0.8946, 0.1849, 0.9022, 0.1634, 0.891, 0.1648, 0.8878, 0.1436, 0.8407, 0.1519, 0.8407, 0.1498, 0.865, 0.1463, 0.865, 0.1074, 0.8949, 0.1058, 0.8868, 0.1299, 0.8841, 0.1305, 0.8875, 0.1689, 0.7563, 0.1691, 0.76, 0.1594, 0.7612, 0.1592, 0.7597, 0.1026, 0.7705, 0.09928, 0.7608, 0.1292, 0.7589, 0.1301, 0.7631, 0.1903, 0.7685, 0.1876, 0.7757, 0.1676, 0.767, 0.1687, 0.7636, 0.1073, 0.7789, 0.1026, 0.7705, 0.1301, 0.7631, 0.1318, 0.7669, 0.1916, 0.7607, 0.1903, 0.7685, 0.1687, 0.7636, 0.1691, 0.76, 0.1132, 0.7861, 0.1073, 0.7789, 0.1318, 0.7669, 0.134, 0.7703, 0.1916, 0.7528, 0.1916, 0.7607, 0.1691, 0.76, 0.1689, 0.7563, 0.12, 0.7919, 0.1132, 0.7861, 0.134, 0.7703, 0.1369, 0.7732, 0.1902, 0.7447, 0.1916, 0.7528, 0.1689, 0.7563, 0.168, 0.7527, 0.1275, 0.7963, 0.12, 0.7919, 0.1369, 0.7732, 0.1401, 0.7754, 0.1873, 0.7369, 0.1902, 0.7447, 0.168, 0.7527, 0.1664, 0.7492, 0.1353, 0.7992, 0.1275, 0.7963, 0.1401, 0.7754, 0.1435, 0.777, 0.183, 0.7294, 0.1873, 0.7369, 0.1664, 0.7492, 0.1641, 0.746, 0.1433, 0.8007, 0.1353, 0.7992, 0.1435, 0.777, 0.1472, 0.778, 0.1773, 0.7226, 0.183, 0.7294, 0.1641, 0.746, 0.1613, 0.7432, 0.1513, 0.8007, 0.1433, 0.8007, 0.1472, 0.778, 0.1508, 0.7782, 0.1701, 0.7166, 0.1773, 0.7226, 0.1613, 0.7432, 0.1579, 0.7408, 0.159, 0.7994, 0.1513, 0.8007, 0.1508, 0.7782, 0.1544, 0.7778, 0.1058, 0.7146, 0.1181, 0.7095, 0.1373, 0.7405, 0.1339, 0.7431, 0.1617, 0.7118, 0.1701, 0.7166, 0.1579, 0.7408, 0.154, 0.7392, 0.1663, 0.7968, 0.159, 0.7994, 0.1544, 0.7778, 0.1578, 0.7767, 0.1006, 0.7268, 0.1058, 0.7146, 0.1339, 0.7431, 0.1314, 0.7465, 0.1521, 0.7084, 0.1617, 0.7118, 0.154, 0.7392, 0.1499, 0.7382, 0.173, 0.7931, 0.1663, 0.7968, 0.1578, 0.7767, 0.1609, 0.775, 0.09799, 0.7388, 0.1006, 0.7268, 0.1314, 0.7465, 0.1298, 0.7504, 0.1415, 0.7067, 0.1521, 0.7084, 0.1499, 0.7382, 0.1456, 0.7381, 0.1788, 0.7882, 0.173, 0.7931, 0.1609, 0.775, 0.1636, 0.7728, 0.09765, 0.7502, 0.09799, 0.7388, 0.1298, 0.7504, 0.129, 0.7547, 0.1301, 0.7069, 0.1415, 0.7067, 0.1456, 0.7381, 0.1413, 0.7388, 0.1838, 0.7823, 0.1788, 0.7882, 0.1636, 0.7728, 0.1659, 0.7701, 0.09928, 0.7608, 0.09765, 0.7502, 0.129, 0.7547, 0.1292, 0.7589, 0.1181, 0.7095, 0.1301, 0.7069, 0.1413, 0.7388, 0.1373, 0.7405, 0.157, 0.7556, 0.158, 0.7568, 0.1579, 0.7649, 0.1576, 0.7646, 0.1369, 0.7732, 0.134, 0.7703, 0.1455, 0.765, 0.1465, 0.7662, 0.168, 0.7527, 0.1689, 0.7563, 0.1592, 0.7597, 0.1587, 0.7582, 0.1401, 0.7754, 0.1369, 0.7732, 0.1465, 0.7662, 0.1478, 0.7671, 0.1664, 0.7492, 0.168, 0.7527, 0.1587, 0.7582, 0.158, 0.7568, 0.1435, 0.777, 0.1401, 0.7754, 0.1478, 0.7671, 0.1492, 0.7679, 0.1641, 0.746, 0.1664, 0.7492, 0.158, 0.7568, 0.157, 0.7556, 0.1472, 0.778, 0.1435, 0.777, 0.1492, 0.7679, 0.1506, 0.7683, 0.1613, 0.7432, 0.1641, 0.746, 0.157, 0.7556, 0.1558, 0.7545, 0.1508, 0.7782, 0.1472, 0.778, 0.1506, 0.7683, 0.1521, 0.7685, 0.1579, 0.7408, 0.1613, 0.7432, 0.1558, 0.7545, 0.1544, 0.7537, 0.1544, 0.7778, 0.1508, 0.7782, 0.1521, 0.7685, 0.1536, 0.7683, 0.1339, 0.7431, 0.1373, 0.7405, 0.1468, 0.7539, 0.1456, 0.7548, 0.154, 0.7392, 0.1579, 0.7408, 0.1544, 0.7537, 0.1529, 0.7531, 0.1578, 0.7767, 0.1544, 0.7778, 0.1536, 0.7683, 0.155, 0.7679, 0.1314, 0.7465, 0.1339, 0.7431, 0.1456, 0.7548, 0.1447, 0.756, 0.1499, 0.7382, 0.154, 0.7392, 0.1529, 0.7531, 0.1513, 0.7528, 0.1609, 0.775, 0.1578, 0.7767, 0.155, 0.7679, 0.1562, 0.7673, 0.1298, 0.7504, 0.1314, 0.7465, 0.1447, 0.756, 0.144, 0.7574, 0.1456, 0.7381, 0.1499, 0.7382, 0.1513, 0.7528, 0.1497, 0.7529, 0.1636, 0.7728, 0.1609, 0.775, 0.1562, 0.7673, 0.1573, 0.7664, 0.129, 0.7547, 0.1298, 0.7504, 0.144, 0.7574, 0.1437, 0.7589, 0.1413, 0.7388, 0.1456, 0.7381, 0.1497, 0.7529, 0.1482, 0.7532, 0.1659, 0.7701, 0.1636, 0.7728, 0.1573, 0.7664, 0.1582, 0.7653, 0.1292, 0.7589, 0.129, 0.7547, 0.1437, 0.7589, 0.1437, 0.7605, 0.1373, 0.7405, 0.1413, 0.7388, 0.1482, 0.7532, 0.1468, 0.7539, 0.1676, 0.767, 0.1659, 0.7701, 0.1582, 0.7653, 0.1589, 0.764, 0.1301, 0.7631, 0.1292, 0.7589, 0.1437, 0.7605, 0.144, 0.7621, 0.1687, 0.7636, 0.1676, 0.767, 0.1589, 0.764, 0.1592, 0.7626, 0.1318, 0.7669, 0.1301, 0.7631, 0.144, 0.7621, 0.1446, 0.7636, 0.1691, 0.76, 0.1687, 0.7636, 0.1592, 0.7626, 0.1594, 0.7612, 0.134, 0.7703, 0.1318, 0.7669, 0.1446, 0.7636, 0.1455, 0.765, 0.1567, 0.7642, 0.1571, 0.7643, 0.1611, 0.7704, 0.1506, 0.7683, 0.1492, 0.7679, 0.1562, 0.7673, 0.1565, 0.7674, 0.1558, 0.7545, 0.157, 0.7556, 0.1576, 0.7646, 0.1574, 0.7644, 0.1521, 0.7685, 0.1506, 0.7683, 0.1565, 0.7674, 0.1568, 0.7674, 0.1544, 0.7537, 0.1558, 0.7545, 0.1574, 0.7644, 0.1571, 0.7643, 0.1536, 0.7683, 0.1521, 0.7685, 0.1568, 0.7674, 0.1571, 0.7674, 0.1456, 0.7548, 0.1468, 0.7539, 0.1556, 0.7645, 0.1554, 0.7647, 0.1529, 0.7531, 0.1544, 0.7537, 0.1571, 0.7643, 0.1567, 0.7642, 0.155, 0.7679, 0.1536, 0.7683, 0.1571, 0.7674, 0.1574, 0.7673, 0.1447, 0.756, 0.1456, 0.7548, 0.1554, 0.7647, 0.1552, 0.7649, 0.1513, 0.7528, 0.1529, 0.7531, 0.1567, 0.7642, 0.1564, 0.7642, 0.1562, 0.7673, 0.155, 0.7679, 0.1574, 0.7673, 0.1576, 0.7671, 0.144, 0.7574, 0.1447, 0.756, 0.1552, 0.7649, 0.1551, 0.7652, 0.1497, 0.7529, 0.1513, 0.7528, 0.1564, 0.7642, 0.1561, 0.7642, 0.1573, 0.7664, 0.1562, 0.7673, 0.1576, 0.7671, 0.1579, 0.7669, 0.1437, 0.7589, 0.144, 0.7574, 0.1551, 0.7652, 0.155, 0.7655, 0.1482, 0.7532, 0.1497, 0.7529, 0.1561, 0.7642, 0.1558, 0.7643, 0.1582, 0.7653, 0.1573, 0.7664, 0.1579, 0.7669, 0.158, 0.7667, 0.1437, 0.7605, 0.1437, 0.7589, 0.155, 0.7655, 0.1551, 0.7658, 0.1468, 0.7539, 0.1482, 0.7532, 0.1558, 0.7643, 0.1556, 0.7645, 0.1589, 0.764, 0.1582, 0.7653, 0.158, 0.7667, 0.1582, 0.7664, 0.144, 0.7621, 0.1437, 0.7605, 0.1551, 0.7658, 0.1551, 0.7661, 0.1592, 0.7626, 0.1589, 0.764, 0.1582, 0.7664, 0.1582, 0.7661, 0.1446, 0.7636, 0.144, 0.7621, 0.1551, 0.7661, 0.1552, 0.7664, 0.1594, 0.7612, 0.1592, 0.7626, 0.1582, 0.7661, 0.1582, 0.7658, 0.1455, 0.765, 0.1446, 0.7636, 0.1552, 0.7664, 0.1554, 0.7667, 0.1592, 0.7597, 0.1594, 0.7612, 0.1582, 0.7658, 0.1582, 0.7655, 0.1465, 0.7662, 0.1455, 0.765, 0.1554, 0.7667, 0.1556, 0.7669, 0.1587, 0.7582, 0.1592, 0.7597, 0.1582, 0.7655, 0.158, 0.7652, 0.1478, 0.7671, 0.1465, 0.7662, 0.1556, 0.7669, 0.1559, 0.7671, 0.158, 0.7568, 0.1587, 0.7582, 0.158, 0.7652, 0.1579, 0.7649, 0.1492, 0.7679, 0.1478, 0.7671, 0.1559, 0.7671, 0.1562, 0.7673, 0.1574, 0.7673, 0.1571, 0.7674, 0.1611, 0.7704, 0.1552, 0.7649, 0.1554, 0.7647, 0.1611, 0.7704, 0.1564, 0.7642, 0.1567, 0.7642, 0.1611, 0.7704, 0.1576, 0.7671, 0.1574, 0.7673, 0.1611, 0.7704, 0.1551, 0.7652, 0.1552, 0.7649, 0.1611, 0.7704, 0.1561, 0.7642, 0.1564, 0.7642, 0.1611, 0.7704, 0.1579, 0.7669, 0.1576, 0.7671, 0.1611, 0.7704, 0.155, 0.7655, 0.1551, 0.7652, 0.1611, 0.7704, 0.1558, 0.7643, 0.1561, 0.7642, 0.1611, 0.7704, 0.158, 0.7667, 0.1579, 0.7669, 0.1611, 0.7704, 0.1551, 0.7658, 0.155, 0.7655, 0.1611, 0.7704, 0.1556, 0.7645, 0.1558, 0.7643, 0.1611, 0.7704, 0.1582, 0.7664, 0.158, 0.7667, 0.1611, 0.7704, 0.1551, 0.7661, 0.1551, 0.7658, 0.1611, 0.7704, 0.1582, 0.7661, 0.1582, 0.7664, 0.1611, 0.7704, 0.1552, 0.7664, 0.1551, 0.7661, 0.1611, 0.7704, 0.1582, 0.7658, 0.1582, 0.7661, 0.1611, 0.7704, 0.1554, 0.7667, 0.1552, 0.7664, 0.1611, 0.7704, 0.1582, 0.7655, 0.1582, 0.7658, 0.1611, 0.7704, 0.1556, 0.7669, 0.1554, 0.7667, 0.1611, 0.7704, 0.158, 0.7652, 0.1582, 0.7655, 0.1611, 0.7704, 0.1559, 0.7671, 0.1556, 0.7669, 0.1611, 0.7704, 0.1579, 0.7649, 0.158, 0.7652, 0.1611, 0.7704, 0.1562, 0.7673, 0.1559, 0.7671, 0.1611, 0.7704, 0.1576, 0.7646, 0.1579, 0.7649, 0.1611, 0.7704, 0.1565, 0.7674, 0.1562, 0.7673, 0.1611, 0.7704, 0.1574, 0.7644, 0.1576, 0.7646, 0.1611, 0.7704, 0.1568, 0.7674, 0.1565, 0.7674, 0.1611, 0.7704, 0.1571, 0.7643, 0.1574, 0.7644, 0.1611, 0.7704, 0.1571, 0.7674, 0.1568, 0.7674, 0.1611, 0.7704, 0.1554, 0.7647, 0.1556, 0.7645, 0.1611, 0.7704, 0.9384, 0.1099, 0.7167, 0.1099, 0.7167, 0.1045, 0.9384, 0.1045, 0.9384, 0.1154, 0.7167, 0.1154, 0.7167, 0.1099, 0.9384, 0.1099, 0.9384, 0.1209, 0.7167, 0.1209, 0.7167, 0.1154, 0.9384, 0.1154, 0.9384, 0.1264, 0.7167, 0.1264, 0.7167, 0.1209, 0.9384, 0.1209, 0.9384, 0.1319, 0.7167, 0.1319, 0.7167, 0.1264, 0.9384, 0.1264, 0.9384, 0.1373, 0.7167, 0.1373, 0.7167, 0.1319, 0.9384, 0.1319, 0.9384, 0.1428, 0.7167, 0.1428, 0.7167, 0.1373, 0.9384, 0.1373, 0.9384, 0.1483, 0.7167, 0.1483, 0.7167, 0.1428, 0.9384, 0.1428, 0.9384, 0.1538, 0.7167, 0.1538, 0.7167, 0.1483, 0.9384, 0.1483, 0.9384, 0.1593, 0.7167, 0.1593, 0.7167, 0.1538, 0.9384, 0.1538, 0.9384, 0.1647, 0.7167, 0.1647, 0.7167, 0.1593, 0.9384, 0.1593, 0.9384, 0.1702, 0.7167, 0.1702, 0.7167, 0.1647, 0.9384, 0.1647, 0.9384, 0.1757, 0.7167, 0.1757, 0.7167, 0.1702, 0.9384, 0.1702, 0.9384, 0.005809, 0.7167, 0.005805, 0.7167, 0.0003246, 0.9384, 0.000329, 0.9384, 0.01129, 0.7167, 0.01129, 0.7167, 0.005805, 0.9384, 0.005809, 0.9384, 0.01677, 0.7167, 0.01677, 0.7167, 0.01129, 0.9384, 0.01129, 0.9384, 0.02225, 0.7167, 0.02225, 0.7167, 0.01677, 0.9384, 0.01677, 0.9384, 0.02773, 0.7167, 0.02773, 0.7167, 0.02225, 0.9384, 0.02225, 0.9384, 0.03321, 0.7167, 0.03321, 0.7167, 0.02773, 0.9384, 0.02773, 0.9384, 0.03869, 0.7167, 0.03869, 0.7167, 0.03321, 0.9384, 0.03321, 0.9384, 0.04417, 0.7167, 0.04417, 0.7167, 0.03869, 0.9384, 0.03869, 0.9384, 0.04965, 0.7167, 0.04965, 0.7167, 0.04417, 0.9384, 0.04417, 0.9384, 0.05513, 0.7167, 0.05513, 0.7167, 0.04965, 0.9384, 0.04965, 0.9384, 0.06061, 0.7167, 0.06061, 0.7167, 0.05513, 0.9384, 0.05513, 0.9384, 0.06609, 0.7167, 0.06609, 0.7167, 0.06061, 0.9384, 0.06061, 0.9384, 0.07158, 0.7167, 0.07157, 0.7167, 0.06609, 0.9384, 0.06609, 0.9384, 0.07706, 0.7167, 0.07705, 0.7167, 0.07157, 0.9384, 0.07158, 0.9384, 0.08254, 0.7167, 0.08254, 0.7167, 0.07705, 0.9384, 0.07706, 0.9384, 0.08802, 0.7167, 0.08802, 0.7167, 0.08254, 0.9384, 0.08254, 0.9384, 0.0935, 0.7167, 0.0935, 0.7167, 0.08802, 0.9384, 0.08802, 0.9384, 0.09898, 0.7167, 0.09898, 0.7167, 0.0935, 0.9384, 0.0935, 0.9384, 0.1045, 0.7167, 0.1045, 0.7167, 0.09898, 0.9384, 0.09898, 0.7726, 0.528, 0.7781, 0.528, 0.7781, 0.5369, 0.7726, 0.5369, 0.7167, 0.1154, 0.4282, 0.1154, 0.4282, 0.1099, 0.7167, 0.1099, 0.7167, 0.1209, 0.4282, 0.1209, 0.4282, 0.1154, 0.7167, 0.1154, 0.7167, 0.1264, 0.4282, 0.1264, 0.4282, 0.1209, 0.7167, 0.1209, 0.7167, 0.1319, 0.4282, 0.1319, 0.4282, 0.1264, 0.7167, 0.1264, 0.7167, 0.1373, 0.4282, 0.1373, 0.4282, 0.1319, 0.7167, 0.1319, 0.7167, 0.1428, 0.4282, 0.1428, 0.4282, 0.1373, 0.7167, 0.1373, 0.7167, 0.1483, 0.4282, 0.1483, 0.4282, 0.1428, 0.7167, 0.1428, 0.6822, 0.5274, 0.6822, 0.2389, 0.6911, 0.2478, 0.6911, 0.5274, 0.7167, 0.1593, 0.4282, 0.1593, 0.4282, 0.1538, 0.7167, 0.1538, 0.7167, 0.1647, 0.4282, 0.1647, 0.4282, 0.1593, 0.7167, 0.1593, 0.7167, 0.1702, 0.4282, 0.1702, 0.4282, 0.1647, 0.7167, 0.1647, 0.7167, 0.1757, 0.4282, 0.1757, 0.4282, 0.1702, 0.7167, 0.1702, 0.7167, 0.005805, 0.4282, 0.005803, 0.4282, 0.0003225, 0.7167, 0.0003246, 0.7167, 0.01129, 0.4282, 0.01128, 0.4282, 0.005803, 0.7167, 0.005805, 0.7167, 0.01677, 0.4282, 0.01677, 0.4282, 0.01128, 0.7167, 0.01129, 0.4119, 0.2389, 0.4119, 0.5274, 0.403, 0.5185, 0.403, 0.2389, 0.7167, 0.02773, 0.4282, 0.02773, 0.4282, 0.02225, 0.7167, 0.02225, 0.7167, 0.03321, 0.4282, 0.03321, 0.4282, 0.02773, 0.7167, 0.02773, 0.7167, 0.03869, 0.4282, 0.03869, 0.4282, 0.03321, 0.7167, 0.03321, 0.7167, 0.04417, 0.4282, 0.04417, 0.4282, 0.03869, 0.7167, 0.03869, 0.7167, 0.04965, 0.4282, 0.04965, 0.4282, 0.04417, 0.7167, 0.04417, 0.7167, 0.05513, 0.4282, 0.05513, 0.4282, 0.04965, 0.7167, 0.04965, 0.7167, 0.06061, 0.4282, 0.06061, 0.4282, 0.05513, 0.7167, 0.05513, 0.3158, 0.6921, 0.3103, 0.6921, 0.3103, 0.6832, 0.3158, 0.6832, 0.7167, 0.07157, 0.4282, 0.07157, 0.4282, 0.06609, 0.7167, 0.06609, 0.7167, 0.07705, 0.4282, 0.07705, 0.4282, 0.07157, 0.7167, 0.07157, 0.7167, 0.08254, 0.4282, 0.08253, 0.4282, 0.07705, 0.7167, 0.07705, 0.7167, 0.08802, 0.4282, 0.08802, 0.4282, 0.08253, 0.7167, 0.08254, 0.7167, 0.0935, 0.4282, 0.0935, 0.4282, 0.08802, 0.7167, 0.08802, 0.7167, 0.09898, 0.4282, 0.09898, 0.4282, 0.0935, 0.7167, 0.0935, 0.7167, 0.1045, 0.4282, 0.1045, 0.4282, 0.09898, 0.7167, 0.09898, 0.4282, 0.1099, 0.1217, 0.1099, 0.1217, 0.1045, 0.4282, 0.1045, 0.4282, 0.1154, 0.1217, 0.1154, 0.1217, 0.1099, 0.4282, 0.1099, 0.4282, 0.1209, 0.1217, 0.1209, 0.1217, 0.1154, 0.4282, 0.1154, 0.4282, 0.1264, 0.1217, 0.1264, 0.1217, 0.1209, 0.4282, 0.1209, 0.4282, 0.1319, 0.1217, 0.1319, 0.1217, 0.1264, 0.4282, 0.1264, 0.4282, 0.1373, 0.1217, 0.1373, 0.1217, 0.1319, 0.4282, 0.1319, 0.4282, 0.1428, 0.1217, 0.1428, 0.1217, 0.1373, 0.4282, 0.1373, 0.4282, 0.1483, 0.1217, 0.1483, 0.1217, 0.1428, 0.4282, 0.1428, 0.4282, 0.1538, 0.1217, 0.1538, 0.1217, 0.1483, 0.4282, 0.1483, 0.4282, 0.1593, 0.1217, 0.1593, 0.1217, 0.1538, 0.4282, 0.1538, 0.4282, 0.1647, 0.1217, 0.1648, 0.1217, 0.1593, 0.4282, 0.1593, 0.4282, 0.1702, 0.1217, 0.1702, 0.1217, 0.1648, 0.4282, 0.1647, 0.4282, 0.1757, 0.1217, 0.1757, 0.1217, 0.1702, 0.4282, 0.1702, 0.4282, 0.005803, 0.1217, 0.005802, 0.1217, 0.0003205, 0.4282, 0.0003225, 0.4282, 0.01128, 0.1217, 0.01128, 0.1217, 0.005802, 0.4282, 0.005803, 0.4282, 0.01677, 0.1217, 0.01676, 0.1217, 0.01128, 0.4282, 0.01128, 0.4282, 0.02225, 0.1217, 0.02224, 0.1217, 0.01676, 0.4282, 0.01677, 0.4282, 0.02773, 0.1217, 0.02773, 0.1217, 0.02224, 0.4282, 0.02225, 0.4282, 0.03321, 0.1217, 0.03321, 0.1217, 0.02773, 0.4282, 0.02773, 0.4282, 0.03869, 0.1217, 0.03869, 0.1217, 0.03321, 0.4282, 0.03321, 0.4282, 0.04417, 0.1217, 0.04417, 0.1217, 0.03869, 0.4282, 0.03869, 0.4282, 0.04965, 0.1217, 0.04965, 0.1217, 0.04417, 0.4282, 0.04417, 0.4282, 0.05513, 0.1217, 0.05513, 0.1217, 0.04965, 0.4282, 0.04965, 0.4282, 0.06061, 0.1217, 0.06061, 0.1217, 0.05513, 0.4282, 0.05513, 0.4282, 0.06609, 0.1217, 0.06609, 0.1217, 0.06061, 0.4282, 0.06061, 0.4282, 0.07157, 0.1217, 0.07157, 0.1217, 0.06609, 0.4282, 0.06609, 0.4282, 0.07705, 0.1217, 0.07705, 0.1217, 0.07157, 0.4282, 0.07157, 0.4282, 0.08253, 0.1217, 0.08254, 0.1217, 0.07705, 0.4282, 0.07705, 0.4282, 0.08802, 0.1217, 0.08802, 0.1217, 0.08254, 0.4282, 0.08253, 0.4282, 0.0935, 0.1217, 0.0935, 0.1217, 0.08802, 0.4282, 0.08802, 0.4282, 0.09898, 0.1217, 0.09898, 0.1217, 0.0935, 0.4282, 0.0935, 0.4282, 0.1045, 0.1217, 0.1045, 0.1217, 0.09898, 0.4282, 0.09898, 0.2167, 0.6126, 0.2222, 0.6122, 0.2222, 0.6522, 0.1217, 0.1154, 0.02743, 0.1154, 0.02743, 0.1099, 0.1217, 0.1099, 0.1217, 0.1209, 0.02743, 0.1209, 0.02743, 0.1154, 0.1217, 0.1154, 0.1217, 0.1264, 0.02743, 0.1264, 0.02743, 0.1209, 0.1217, 0.1209, 0.1217, 0.1319, 0.02743, 0.1319, 0.02743, 0.1264, 0.1217, 0.1264, 0.1217, 0.1373, 0.02743, 0.1373, 0.02743, 0.1319, 0.1217, 0.1319, 0.1217, 0.1428, 0.02743, 0.1428, 0.02743, 0.1373, 0.1217, 0.1373, 0.1217, 0.1483, 0.02743, 0.1483, 0.02743, 0.1428, 0.1217, 0.1428, 0.195, 0.6183, 0.195, 0.6238, 0.1551, 0.6211, 0.1217, 0.1593, 0.02743, 0.1593, 0.02743, 0.1538, 0.1217, 0.1538, 0.1217, 0.1648, 0.02743, 0.1648, 0.02743, 0.1593, 0.1217, 0.1593, 0.1217, 0.1702, 0.02743, 0.1702, 0.02743, 0.1648, 0.1217, 0.1648, 0.1217, 0.1757, 0.02743, 0.1757, 0.02743, 0.1702, 0.1217, 0.1702, 0.1217, 0.005802, 0.02743, 0.005802, 0.02743, 0.000321, 0.1217, 0.0003205, 0.1217, 0.01128, 0.02743, 0.01128, 0.02743, 0.005802, 0.1217, 0.005802, 0.1217, 0.01676, 0.02743, 0.01676, 0.02743, 0.01128, 0.1217, 0.01128, 0.2459, 0.528, 0.2459, 0.6223, 0.2278, 0.5866, 0.2278, 0.5615, 0.1217, 0.02773, 0.02743, 0.02773, 0.02743, 0.02224, 0.1217, 0.02224, 0.1217, 0.03321, 0.02743, 0.03321, 0.02743, 0.02773, 0.1217, 0.02773, 0.1217, 0.03869, 0.02743, 0.03869, 0.02743, 0.03321, 0.1217, 0.03321, 0.1217, 0.04417, 0.02743, 0.04417, 0.02743, 0.03869, 0.1217, 0.03869, 0.1217, 0.04965, 0.02743, 0.04965, 0.02743, 0.04417, 0.1217, 0.04417, 0.1217, 0.05513, 0.02743, 0.05513, 0.02743, 0.04965, 0.1217, 0.04965, 0.1217, 0.06061, 0.02743, 0.06061, 0.02743, 0.05513, 0.1217, 0.05513, 0.5917, 0.528, 0.5917, 0.6223, 0.5736, 0.5889, 0.5736, 0.5637, 0.1217, 0.07157, 0.02743, 0.07157, 0.02743, 0.06609, 0.1217, 0.06609, 0.1217, 0.07705, 0.02743, 0.07705, 0.02743, 0.07157, 0.1217, 0.07157, 0.1217, 0.08254, 0.02743, 0.08254, 0.02743, 0.07705, 0.1217, 0.07705, 0.1217, 0.08802, 0.02743, 0.08802, 0.02743, 0.08254, 0.1217, 0.08254, 0.1217, 0.0935, 0.02743, 0.0935, 0.02743, 0.08802, 0.1217, 0.08802, 0.1217, 0.09898, 0.02743, 0.09898, 0.02743, 0.0935, 0.1217, 0.0935, 0.1217, 0.1045, 0.02743, 0.1045, 0.02743, 0.09898, 0.1217, 0.09898, 0.9997, 0.1045, 0.9926, 0.1045, 0.9926, 0.09898, 0.9997, 0.09898, 0.9997, 0.09898, 0.9926, 0.09898, 0.9926, 0.0935, 0.9997, 0.0935, 0.9997, 0.0935, 0.9926, 0.0935, 0.9926, 0.08802, 0.9997, 0.08802, 0.9997, 0.08802, 0.9926, 0.08802, 0.9926, 0.08254, 0.9997, 0.08254, 0.9997, 0.08254, 0.9926, 0.08254, 0.9926, 0.07706, 0.9997, 0.07706, 0.9997, 0.07706, 0.9926, 0.07706, 0.9926, 0.07158, 0.9997, 0.07158, 0.9997, 0.07158, 0.9926, 0.07158, 0.9926, 0.06609, 0.9997, 0.06609, 0.9997, 0.06609, 0.9926, 0.06609, 0.9926, 0.06061, 0.9997, 0.06061, 0.9997, 0.06061, 0.9926, 0.06061, 0.9926, 0.05513, 0.9997, 0.05513, 0.9997, 0.05513, 0.9926, 0.05513, 0.9926, 0.04965, 0.9997, 0.04965, 0.9997, 0.04965, 0.9926, 0.04965, 0.9926, 0.04417, 0.9997, 0.04417, 0.9997, 0.04417, 0.9926, 0.04417, 0.9926, 0.03869, 0.9997, 0.03869, 0.9997, 0.03869, 0.9926, 0.03869, 0.9926, 0.03321, 0.9997, 0.03321, 0.9997, 0.03321, 0.9926, 0.03321, 0.9926, 0.02773, 0.9997, 0.02773, 0.9997, 0.02773, 0.9926, 0.02773, 0.9926, 0.02225, 0.9997, 0.02225, 0.9997, 0.02225, 0.9926, 0.02225, 0.9926, 0.01677, 0.9997, 0.01677, 0.9997, 0.01677, 0.9926, 0.01677, 0.9926, 0.01129, 0.9997, 0.01129, 0.9997, 0.01129, 0.9926, 0.01129, 0.9926, 0.005809, 0.9997, 0.005809, 0.9997, 0.005809, 0.9926, 0.005809, 0.9926, 0.000329, 0.9997, 0.000329, 0.9997, 0.1757, 0.9926, 0.1757, 0.9926, 0.1702, 0.9997, 0.1702, 0.9997, 0.1702, 0.9926, 0.1702, 0.9926, 0.1647, 0.9997, 0.1647, 0.9997, 0.1647, 0.9926, 0.1647, 0.9926, 0.1593, 0.9997, 0.1593, 0.9997, 0.1593, 0.9926, 0.1593, 0.9926, 0.1538, 0.9997, 0.1538, 0.9997, 0.1538, 0.9926, 0.1538, 0.9926, 0.1483, 0.9997, 0.1483, 0.9997, 0.1483, 0.9926, 0.1483, 0.9926, 0.1428, 0.9997, 0.1428, 0.9997, 0.1428, 0.9926, 0.1428, 0.9926, 0.1373, 0.9997, 0.1373, 0.9997, 0.1373, 0.9926, 0.1373, 0.9926, 0.1319, 0.9997, 0.1319, 0.9997, 0.1319, 0.9926, 0.1319, 0.9926, 0.1264, 0.9997, 0.1264, 0.9997, 0.1264, 0.9926, 0.1264, 0.9926, 0.1209, 0.9997, 0.1209, 0.9997, 0.1209, 0.9926, 0.1209, 0.9926, 0.1154, 0.9997, 0.1154, 0.9997, 0.1154, 0.9926, 0.1154, 0.9926, 0.1099, 0.9997, 0.1099, 0.9997, 0.1099, 0.9926, 0.1099, 0.9926, 0.1045, 0.9997, 0.1045, 0.9926, 0.1045, 0.9384, 0.1045, 0.9384, 0.09898, 0.9926, 0.09898, 0.9926, 0.09898, 0.9384, 0.09898, 0.9384, 0.0935, 0.9926, 0.0935, 0.9926, 0.0935, 0.9384, 0.0935, 0.9384, 0.08802, 0.9926, 0.08802, 0.9926, 0.08802, 0.9384, 0.08802, 0.9384, 0.08254, 0.9926, 0.08254, 0.9926, 0.08254, 0.9384, 0.08254, 0.9384, 0.07706, 0.9926, 0.07706, 0.9926, 0.07706, 0.9384, 0.07706, 0.9384, 0.07158, 0.9926, 0.07158, 0.9926, 0.07158, 0.9384, 0.07158, 0.9384, 0.06609, 0.9926, 0.06609, 0.6445, 0.5768, 0.5923, 0.5619, 0.6064, 0.5287, 0.6445, 0.528, 0.9926, 0.06061, 0.9384, 0.06061, 0.9384, 0.05513, 0.9926, 0.05513, 0.9926, 0.05513, 0.9384, 0.05513, 0.9384, 0.04965, 0.9926, 0.04965, 0.9926, 0.04965, 0.9384, 0.04965, 0.9384, 0.04417, 0.9926, 0.04417, 0.9926, 0.04417, 0.9384, 0.04417, 0.9384, 0.03869, 0.9926, 0.03869, 0.9926, 0.03869, 0.9384, 0.03869, 0.9384, 0.03321, 0.9926, 0.03321, 0.9926, 0.03321, 0.9384, 0.03321, 0.9384, 0.02773, 0.9926, 0.02773, 0.9926, 0.02773, 0.9384, 0.02773, 0.9384, 0.02225, 0.9926, 0.02225, 0.4173, 0.5978, 0.4694, 0.5829, 0.4694, 0.6317, 0.4314, 0.631, 0.9926, 0.01677, 0.9384, 0.01677, 0.9384, 0.01129, 0.9926, 0.01129, 0.9926, 0.01129, 0.9384, 0.01129, 0.9384, 0.005809, 0.9926, 0.005809, 0.9926, 0.005809, 0.9384, 0.005809, 0.9384, 0.000329, 0.9926, 0.000329, 0.9926, 0.1757, 0.9384, 0.1757, 0.9384, 0.1702, 0.9926, 0.1702, 0.9926, 0.1702, 0.9384, 0.1702, 0.9384, 0.1647, 0.9926, 0.1647, 0.9926, 0.1647, 0.9384, 0.1647, 0.9384, 0.1593, 0.9926, 0.1593, 0.9926, 0.1593, 0.9384, 0.1593, 0.9384, 0.1538, 0.9926, 0.1538, 0.6451, 0.5923, 0.6972, 0.5774, 0.6972, 0.6262, 0.6592, 0.6255, 0.9926, 0.1483, 0.9384, 0.1483, 0.9384, 0.1428, 0.9926, 0.1428, 0.9926, 0.1428, 0.9384, 0.1428, 0.9384, 0.1373, 0.9926, 0.1373, 0.9926, 0.1373, 0.9384, 0.1373, 0.9384, 0.1319, 0.9926, 0.1319, 0.9926, 0.1319, 0.9384, 0.1319, 0.9384, 0.1264, 0.9926, 0.1264, 0.9926, 0.1264, 0.9384, 0.1264, 0.9384, 0.1209, 0.9926, 0.1209, 0.9926, 0.1209, 0.9384, 0.1209, 0.9384, 0.1154, 0.9926, 0.1154, 0.9926, 0.1154, 0.9384, 0.1154, 0.9384, 0.1099, 0.9926, 0.1099, 0.6972, 0.5768, 0.6451, 0.5619, 0.6592, 0.5287, 0.6972, 0.528, 0.3219, 0.6832, 0.3164, 0.6832, 0.3191, 0.6029, 0.3219, 0.6921, 0.3164, 0.6921, 0.3164, 0.6832, 0.3219, 0.6832, 0.477, 0.7693, 0.4715, 0.7693, 0.4715, 0.7566, 0.477, 0.7566, 0.6815, 0.2389, 0.6815, 0.5274, 0.6726, 0.5274, 0.6726, 0.2478, 0.3728, 0.6588, 0.3673, 0.6584, 0.3728, 0.6227, 0.403, 0.2389, 0.403, 0.5185, 0.3227, 0.3044, 0.3227, 0.2389, 0.477, 0.7566, 0.4715, 0.7566, 0.4742, 0.528, 0.6726, 0.2478, 0.6726, 0.5274, 0.5923, 0.5274, 0.5923, 0.4618, 0.2232, 0.2478, 0.2232, 0.5274, 0.1429, 0.5274, 0.1429, 0.4618, 0.5668, 0.7693, 0.5614, 0.7693, 0.5614, 0.7566, 0.5668, 0.7566, 0.8613, 0.2389, 0.8613, 0.5274, 0.8524, 0.5185, 0.8524, 0.2389, 0.2321, 0.2389, 0.2321, 0.5274, 0.2232, 0.5274, 0.2232, 0.2478, 0.7533, 0.528, 0.7533, 0.6223, 0.7353, 0.5866, 0.7353, 0.5615, 0.8524, 0.2389, 0.8524, 0.5185, 0.7721, 0.3044, 0.7721, 0.2389, 0.5668, 0.7566, 0.5614, 0.7566, 0.5641, 0.528, 0.7726, 0.5369, 0.7781, 0.5369, 0.7754, 0.6172, 0.573, 0.7566, 0.5675, 0.7566, 0.5702, 0.528, 0.573, 0.7693, 0.5675, 0.7693, 0.5675, 0.7566, 0.573, 0.7566, 0.322, 0.2389, 0.322, 0.5274, 0.3131, 0.5274, 0.3131, 0.2478, 0.5917, 0.2389, 0.5917, 0.5274, 0.5827, 0.5185, 0.5827, 0.2389, 0.149, 0.6125, 0.1545, 0.6122, 0.1545, 0.661, 0.3131, 0.2478, 0.3131, 0.5274, 0.2328, 0.5274, 0.2328, 0.4618, 0.3158, 0.6832, 0.3103, 0.6832, 0.313, 0.6029, 0.5827, 0.2389, 0.5827, 0.5185, 0.5024, 0.3044, 0.5024, 0.2389, 0.6911, 0.5274, 0.6911, 0.2478, 0.7714, 0.4618, 0.7714, 0.5274, 0.5018, 0.2389, 0.5018, 0.5274, 0.4929, 0.5274, 0.4929, 0.2478, 0.5552, 0.528, 0.5607, 0.528, 0.5607, 0.5369, 0.5552, 0.5369, 0.4831, 0.7693, 0.4776, 0.7693, 0.4776, 0.7566, 0.4831, 0.7566, 0.5024, 0.5978, 0.5546, 0.5829, 0.5546, 0.6317, 0.5165, 0.631, 0.4831, 0.7566, 0.4776, 0.7566, 0.4804, 0.528, 0.4929, 0.2478, 0.4929, 0.5274, 0.4125, 0.5274, 0.4125, 0.4618, 0.5552, 0.5369, 0.5607, 0.5369, 0.558, 0.6172, 0.3667, 0.6227, 0.3667, 0.6282, 0.3288, 0.6255, 0.1911, 0.6244, 0.1911, 0.6299, 0.1551, 0.6272, 0.4648, 0.5283, 0.4703, 0.528, 0.4703, 0.5768, 0.6445, 0.6262, 0.5923, 0.6114, 0.6064, 0.5782, 0.6445, 0.5774, 0.5493, 0.528, 0.5493, 0.5823, 0.5024, 0.5689, 0.5135, 0.5325, 0.3734, 0.6231, 0.3789, 0.6227, 0.3789, 0.6588, 0.2038, 0.6122, 0.2038, 0.6177, 0.1551, 0.6149, 0.5018, 0.528, 0.5018, 0.6223, 0.4837, 0.5889, 0.4837, 0.5637, 0.4155, 0.6227, 0.4155, 0.6282, 0.3795, 0.6255, 0.1429, 0.6125, 0.1484, 0.6122, 0.1484, 0.661, 0.4642, 0.528, 0.4642, 0.5823, 0.4284, 0.5778, 0.4173, 0.5414, 0.7346, 0.528, 0.7346, 0.6223, 0.7166, 0.5889, 0.7166, 0.5637, 0.2045, 0.6126, 0.2099, 0.6122, 0.2099, 0.6522, 0.3227, 0.6231, 0.3281, 0.6227, 0.3281, 0.6607, 0.5552, 0.6183, 0.5607, 0.6179, 0.5607, 0.6559, 0.3096, 0.6029, 0.3096, 0.6972, 0.2916, 0.6637, 0.2916, 0.6386, 0.772, 0.528, 0.772, 0.6223, 0.754, 0.5866, 0.754, 0.5615, 0.2106, 0.6126, 0.216, 0.6122, 0.216, 0.6522, 0.1957, 0.6187, 0.2011, 0.6183, 0.2011, 0.6563, 0.7159, 0.528, 0.7159, 0.6223, 0.6979, 0.5866, 0.6979, 0.5615, 0.358, 0.8086, 0.3557, 0.803, 0.3625, 0.7994, 0.3655, 0.8063, 0.3592, 0.8145, 0.358, 0.8086, 0.3655, 0.8063, 0.367, 0.8138, 0.3592, 0.8206, 0.3592, 0.8145, 0.367, 0.8138, 0.367, 0.8215, 0.3579, 0.8265, 0.3592, 0.8206, 0.367, 0.8215, 0.3654, 0.8291, 0.3555, 0.8321, 0.3579, 0.8265, 0.3654, 0.8291, 0.3622, 0.8362, 0.3517, 0.837, 0.3555, 0.8321, 0.3622, 0.8362, 0.3574, 0.8424, 0.3472, 0.8409, 0.3517, 0.837, 0.3574, 0.8424, 0.3515, 0.8473, 0.342, 0.8438, 0.3472, 0.8409, 0.3515, 0.8473, 0.345, 0.8507, 0.3365, 0.8456, 0.342, 0.8438, 0.345, 0.8507, 0.338, 0.8528, 0.3308, 0.8463, 0.3365, 0.8456, 0.338, 0.8528, 0.331, 0.8537, 0.3251, 0.8461, 0.3308, 0.8463, 0.331, 0.8537, 0.3241, 0.8533, 0.3195, 0.8449, 0.3251, 0.8461, 0.3241, 0.8533, 0.3172, 0.8518, 0.3143, 0.8426, 0.3195, 0.8449, 0.3172, 0.8518, 0.3107, 0.849, 0.3096, 0.8394, 0.3143, 0.8426, 0.3107, 0.849, 0.3048, 0.845, 0.3055, 0.8353, 0.3096, 0.8394, 0.3048, 0.845, 0.2998, 0.8399, 0.3023, 0.8305, 0.3055, 0.8353, 0.2998, 0.8399, 0.2958, 0.8339, 0.3001, 0.8251, 0.3023, 0.8305, 0.2958, 0.8339, 0.293, 0.8273, 0.299, 0.8195, 0.3001, 0.8251, 0.293, 0.8273, 0.2915, 0.8202, 0.299, 0.8137, 0.299, 0.8195, 0.2915, 0.8202, 0.2915, 0.8129, 0.3001, 0.808, 0.299, 0.8137, 0.2915, 0.8129, 0.2929, 0.8057, 0.3023, 0.8026, 0.3001, 0.808, 0.2929, 0.8057, 0.2957, 0.799, 0.3056, 0.7977, 0.3023, 0.8026, 0.2957, 0.799, 0.2998, 0.7929, 0.3097, 0.7936, 0.3056, 0.7977, 0.2998, 0.7929, 0.305, 0.7877, 0.3146, 0.7904, 0.3097, 0.7936, 0.305, 0.7877, 0.3112, 0.7836, 0.3201, 0.7881, 0.3146, 0.7904, 0.3112, 0.7836, 0.318, 0.7808, 0.3259, 0.787, 0.3201, 0.7881, 0.318, 0.7808, 0.3253, 0.7794, 0.3318, 0.7871, 0.3259, 0.787, 0.3253, 0.7794, 0.3327, 0.7795, 0.3376, 0.7882, 0.3318, 0.7871, 0.3327, 0.7795, 0.3399, 0.7809, 0.3431, 0.7905, 0.3376, 0.7882, 0.3399, 0.7809, 0.3468, 0.7838, 0.3481, 0.7938, 0.3431, 0.7905, 0.3468, 0.7838, 0.353, 0.7879, 0.3523, 0.798, 0.3481, 0.7938, 0.353, 0.7879, 0.3583, 0.7932, 0.3557, 0.803, 0.3523, 0.798, 0.3583, 0.7932, 0.3625, 0.7994, 0.3263, 0.8796, 0.3306, 0.8787, 0.335, 0.8787, 0.3393, 0.8796, 0.3433, 0.8812, 0.347, 0.8837, 0.3501, 0.8868, 0.3525, 0.8904, 0.3542, 0.8945, 0.355, 0.8987, 0.355, 0.9031, 0.3542, 0.9074, 0.3525, 0.9115, 0.3501, 0.9151, 0.347, 0.9182, 0.3433, 0.9206, 0.3393, 0.9223, 0.335, 0.9232, 0.3306, 0.9232, 0.3263, 0.9223, 0.3223, 0.9206, 0.3186, 0.9182, 0.3155, 0.9151, 0.3131, 0.9115, 0.3114, 0.9074, 0.3106, 0.9031, 0.3106, 0.8987, 0.3114, 0.8945, 0.3131, 0.8904, 0.3155, 0.8868, 0.3186, 0.8837, 0.3223, 0.8812, 0.3579, 0.8265, 0.3555, 0.8321, 0.3424, 0.8246, 0.3437, 0.8219, 0.3523, 0.798, 0.3557, 0.803, 0.3427, 0.8101, 0.341, 0.8075, 0.299, 0.8195, 0.299, 0.8137, 0.3131, 0.815, 0.3131, 0.818, 0.3555, 0.8321, 0.3517, 0.837, 0.3407, 0.8271, 0.3424, 0.8246, 0.299, 0.8137, 0.3001, 0.808, 0.3138, 0.8121, 0.3131, 0.815, 0.3517, 0.837, 0.3472, 0.8409, 0.3385, 0.8292, 0.3407, 0.8271, 0.3001, 0.808, 0.3023, 0.8026, 0.315, 0.8093, 0.3138, 0.8121, 0.3472, 0.8409, 0.342, 0.8438, 0.3359, 0.8308, 0.3385, 0.8292, 0.3023, 0.8026, 0.3056, 0.7977, 0.3167, 0.8068, 0.315, 0.8093, 0.342, 0.8438, 0.3365, 0.8456, 0.333, 0.8319, 0.3359, 0.8308, 0.3056, 0.7977, 0.3097, 0.7936, 0.3189, 0.8048, 0.3167, 0.8068, 0.3365, 0.8456, 0.3308, 0.8463, 0.33, 0.8324, 0.333, 0.8319, 0.3097, 0.7936, 0.3146, 0.7904, 0.3215, 0.8031, 0.3189, 0.8048, 0.3308, 0.8463, 0.3251, 0.8461, 0.3269, 0.8322, 0.33, 0.8324, 0.3146, 0.7904, 0.3201, 0.7881, 0.3243, 0.8021, 0.3215, 0.8031, 0.3251, 0.8461, 0.3195, 0.8449, 0.324, 0.8315, 0.3269, 0.8322, 0.3201, 0.7881, 0.3259, 0.787, 0.3273, 0.8015, 0.3243, 0.8021, 0.3195, 0.8449, 0.3143, 0.8426, 0.3212, 0.8302, 0.324, 0.8315, 0.3259, 0.787, 0.3318, 0.7871, 0.3304, 0.8016, 0.3273, 0.8015, 0.3143, 0.8426, 0.3096, 0.8394, 0.3187, 0.8285, 0.3212, 0.8302, 0.3557, 0.803, 0.358, 0.8086, 0.3438, 0.8129, 0.3427, 0.8101, 0.3318, 0.7871, 0.3376, 0.7882, 0.3334, 0.8023, 0.3304, 0.8016, 0.3096, 0.8394, 0.3055, 0.8353, 0.3165, 0.8262, 0.3187, 0.8285, 0.358, 0.8086, 0.3592, 0.8145, 0.3444, 0.8159, 0.3438, 0.8129, 0.3376, 0.7882, 0.3431, 0.7905, 0.3363, 0.8035, 0.3334, 0.8023, 0.3055, 0.8353, 0.3023, 0.8305, 0.3149, 0.8237, 0.3165, 0.8262, 0.3592, 0.8145, 0.3592, 0.8206, 0.3443, 0.8189, 0.3444, 0.8159, 0.3431, 0.7905, 0.3481, 0.7938, 0.3388, 0.8053, 0.3363, 0.8035, 0.3023, 0.8305, 0.3001, 0.8251, 0.3137, 0.8209, 0.3149, 0.8237, 0.3592, 0.8206, 0.3579, 0.8265, 0.3437, 0.8219, 0.3443, 0.8189, 0.3481, 0.7938, 0.3523, 0.798, 0.341, 0.8075, 0.3388, 0.8053])
me_cylinder.materials.append(mat_material_001)
me_cylinder.use_remesh_preserve_volume = False
me_cylinder.use_remesh_preserve_attributes = False
me_cylinder.use_mirror_vertex_groups = False
me_cylinder.update()

# ---- objects
ob_cylinder = bpy.data.objects.new('Cylinder', me_cylinder)

# ---- transforms, parenting, visibility, modifiers, constraints
ob_cylinder.location = (0.0, 0.0, 0.003956)
ob_cylinder.rotation_euler = (-1.571, -2.22e-16, 2.22e-16)
ob_cylinder.scale = (0.1254, 0.1254, 0.1254)
ob_cylinder.lineart.crease_threshold = 0.0

# ---- collection membership
col_collection.objects.link(ob_cylinder)

# ---- scene / render settings (as saved in the file)
scene.frame_start = 1; scene.frame_end = 250; scene.frame_set(1)
scene.render.engine = 'BLENDER_EEVEE_NEXT'
scene.cycles.use_denoising = False
scene.cycles.samples = 128
scene.cycles.sampling_pattern = 'TABULATED_SOBOL'
scene.cycles.use_adaptive_sampling = False
scene.cycles.use_light_tree = False
scene.view_settings.view_transform = 'Filmic'
bpy.context.view_layer.update()

# ---- added for rendering (the .blend has no active camera and no usable light): camera, sun
cam_auto = bpy.data.cameras.new('AutoCamera')
cam_auto.lens = 50.0
cam_auto.sensor_width = 36.0
cam_auto.clip_end = 1000.0
ob_auto_camera = bpy.data.objects.new('AutoCamera', cam_auto)
scene.collection.objects.link(ob_auto_camera)
ob_auto_camera.location = (4.65771, -5.58273, 3.73012)
ob_auto_camera.rotation_euler = (1.09748, -7.21219e-08, 0.694738)
scene.camera = ob_auto_camera
light_auto_sun = bpy.data.lights.new('AutoSun', 'SUN')
light_auto_sun.energy = 3.0
light_auto_sun.angle = 0.0523599
ob_auto_sun = bpy.data.objects.new('AutoSun', light_auto_sun)
scene.collection.objects.link(ob_auto_sun)
ob_auto_sun.rotation_euler = (0.872665, 0.174533, 0.523599)
bpy.context.view_layer.update()
